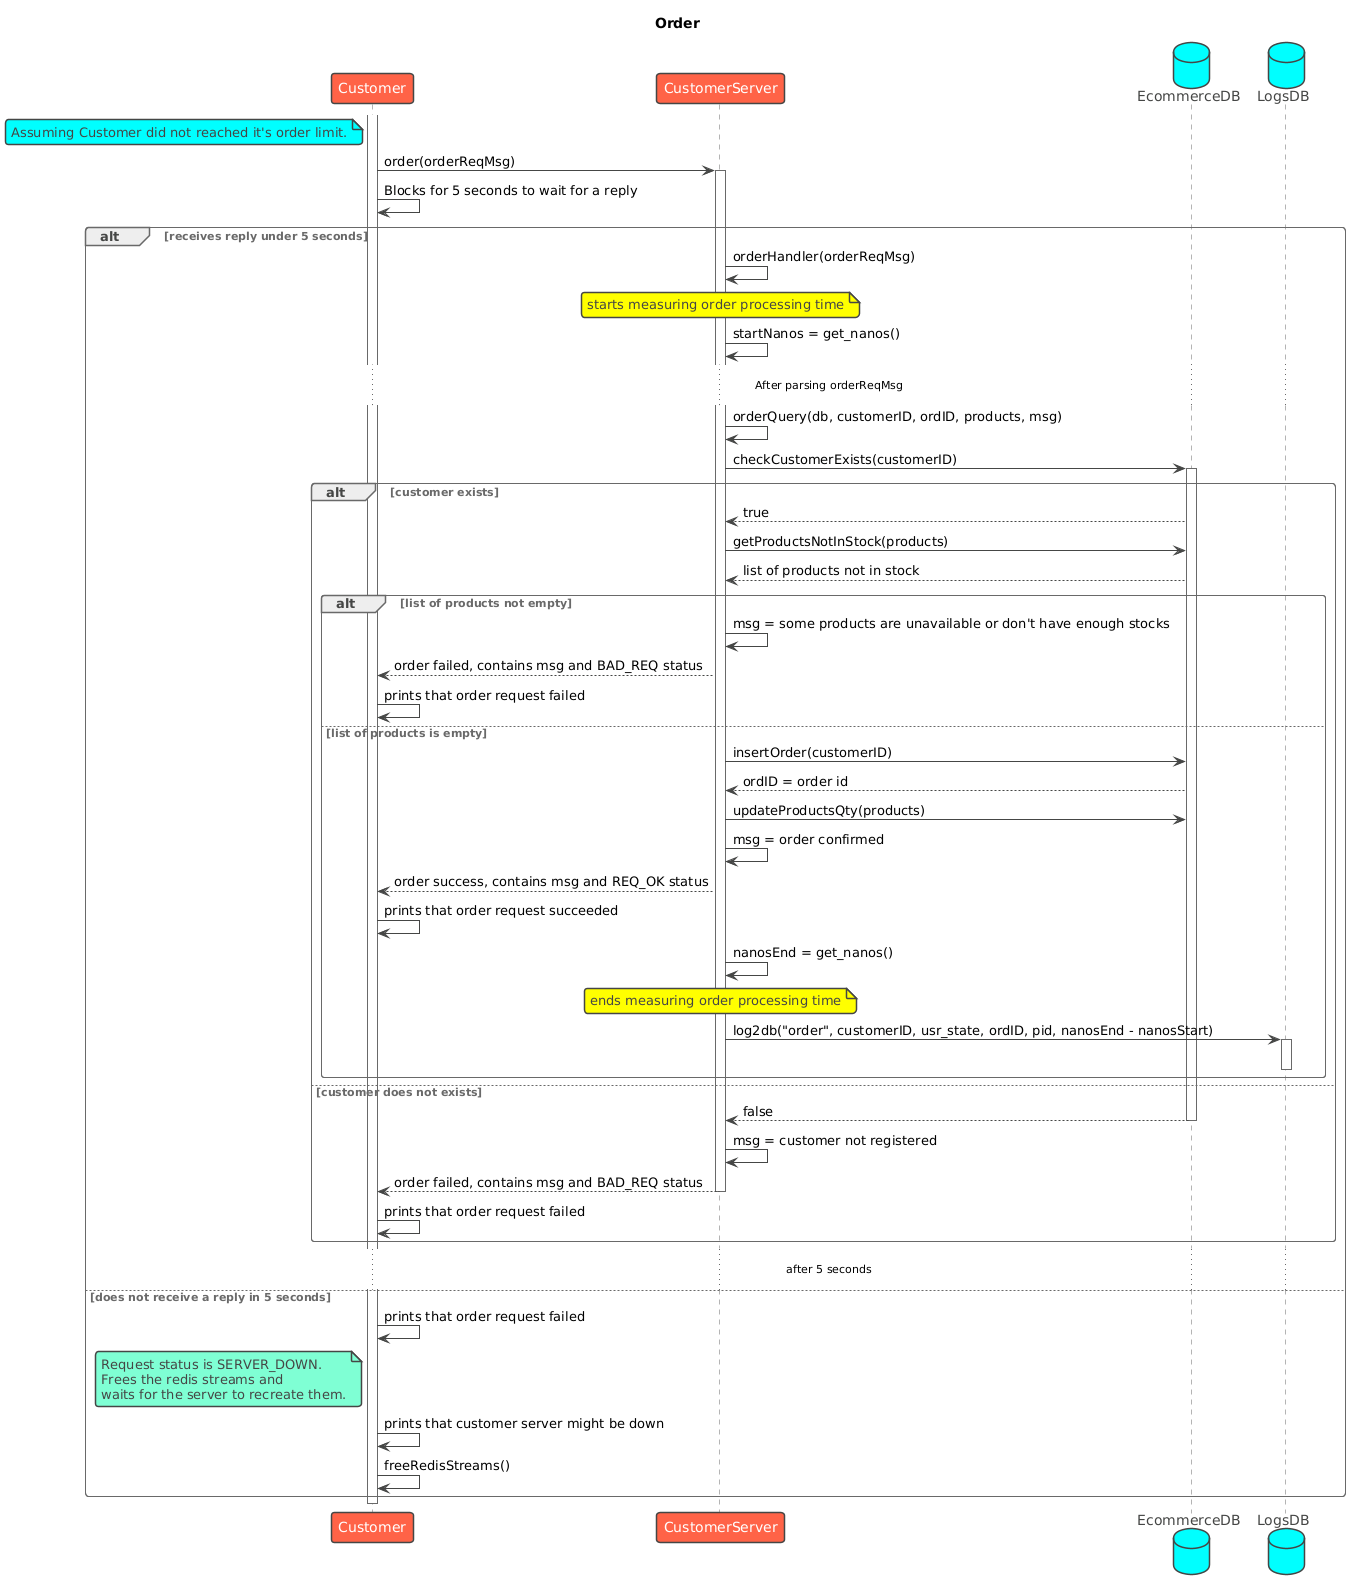

The diagram above was rendered by PlantUML. Its source (embedded in the PNG):
@startuml
!theme vibrant

title Order

participant Customer as c
participant CustomerServer as cs
database EcommerceDB as edb
database LogsDB as ldb

note left of c #aqua
Assuming Customer did not reached it's order limit.
end note

activate c
c -> cs : order(orderReqMsg)
activate cs
c -> c  : Blocks for 5 seconds to wait for a reply
alt receives reply under 5 seconds
    cs -> cs : orderHandler(orderReqMsg)

    note over cs #yellow
    starts measuring order processing time
    end note
    cs -> cs  : startNanos = get_nanos()
    ...After parsing orderReqMsg...
    cs -> cs  : orderQuery(db, customerID, ordID, products, msg)
    cs -> edb : checkCustomerExists(customerID)
    activate edb
    alt customer exists
        edb --> cs : true
        cs -> edb : getProductsNotInStock(products)
        edb --> cs : list of products not in stock
        alt list of products not empty
            cs -> cs : msg = some products are unavailable or don't have enough stocks
            cs --> c : order failed, contains msg and BAD_REQ status
            c -> c : prints that order request failed
        else list of products is empty
            cs -> edb : insertOrder(customerID)
            edb --> cs : ordID = order id
            cs -> edb : updateProductsQty(products)
            cs -> cs : msg = order confirmed
            cs --> c : order success, contains msg and REQ_OK status
            c -> c : prints that order request succeeded
            cs -> cs : nanosEnd = get_nanos()
            note over cs #yellow
            ends measuring order processing time
            end note
            cs -> ldb : log2db("order", customerID, usr_state, ordID, pid, nanosEnd - nanosStart)
            activate ldb
            deactivate ldb
        end
    else customer does not exists
        edb --> cs : false
        deactivate edb
        cs -> cs : msg = customer not registered
        cs --> c : order failed, contains msg and BAD_REQ status
        deactivate cs
        c -> c : prints that order request failed
    end

... after 5 seconds ...  
else does not receive a reply in 5 seconds
    c -> c : prints that order request failed
    note left of c
    Request status is SERVER_DOWN.
    Frees the redis streams and 
    waits for the server to recreate them.
    end note
    c -> c : prints that customer server might be down
    c -> c : freeRedisStreams()
end
deactivate c
@enduml